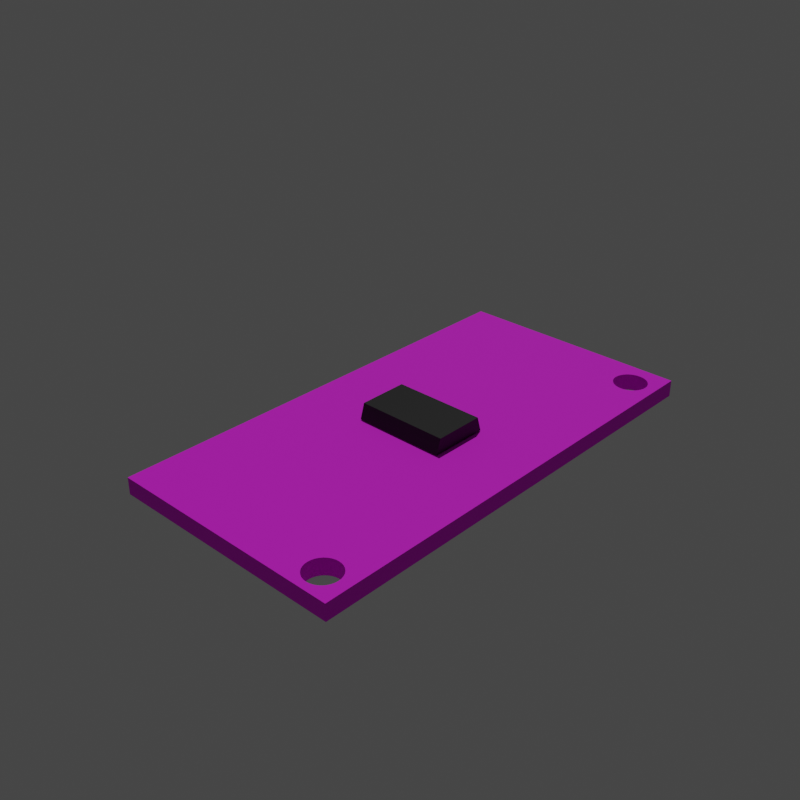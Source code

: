 # Source: 16-channel-Multiplexer.blend  (saved by Blender 3.0.42; exported with 4.5.12 LTS)
import bpy
from mathutils import Matrix  # noqa: F401  (used for matrix-valued properties, if any)

bpy.ops.wm.read_factory_settings(use_empty=True)
scene = bpy.context.scene
scene.name = 'Scene'

# ---- collections
col_collection = bpy.data.collections.new('Collection'); scene.collection.children.link(col_collection)

# ---- images (referenced by path relative to the original .blend; pixels are not part of the script)
import os
ASSET_DIR = os.environ.get("B2B_ASSET_DIR", "")  # directory of the original .blend (textures are referenced by path, not embedded)
HERE = os.path.dirname(os.path.abspath(__file__))  # packed textures are extracted next to this script under _unpacked/

def load_image(name, relpath, width, height, colorspace="sRGB"):
    """Load a texture the original file referenced (path relative to the .blend, or extracted next to this script)."""
    p = next((c for c in (os.path.join(HERE, relpath), os.path.join(ASSET_DIR, relpath)) if relpath and os.path.exists(c)), "")
    if p:
        img = bpy.data.images.load(p, check_existing=True)
        img.name = name
    else:  # same state as the original file: an image datablock whose file is absent (Cycles renders it pink)
        img = bpy.data.images.new(name, width, height)
        img.source = "FILE"
        img.filepath = "//" + (relpath or name)
    img.colorspace_settings.name = colorspace
    return img
img_multiplexer_tex1_jpg = load_image('multiplexer.tex1.jpg', 'multiplexer.tex1.jpg', 1024, 1024, 'sRGB')

# ---- materials (node trees are filled in below, after node groups)
mat_pcb = bpy.data.materials.new('PCB')
mat_pcb.use_transparent_shadow = False
mat_black_plastic = bpy.data.materials.new('black_plastic')
mat_black_plastic.use_transparent_shadow = False

# ---- material node trees
mat_pcb.use_nodes = True; mat_pcb.node_tree.nodes.clear()
_N = mat_pcb.node_tree.nodes; _L = mat_pcb.node_tree.links
n0 = _N.new('ShaderNodeBsdfPrincipled'); n0.name = 'Principled BSDF'; n0.location = (10, 300)
n0.distribution = 'GGX'
n0.subsurface_method = 'BURLEY'
n0.inputs[2].default_value = 0.7206
n0.inputs[3].default_value = 1.45
n0.inputs[27].default_value = (0.0, 0.0, 0.0, 1.0)
n0.inputs[28].default_value = 1.0
n1 = _N.new('ShaderNodeOutputMaterial'); n1.name = 'Material Output'; n1.location = (300, 300)
n2 = _N.new('ShaderNodeTexImage'); n2.name = 'Image Texture'; n2.location = (-280, 280)
n2.image = img_multiplexer_tex1_jpg
_L.new(n0.outputs[0], n1.inputs[0])
_L.new(n2.outputs[0], n0.inputs[0])
n1.is_active_output = True
mat_black_plastic.use_nodes = True; mat_black_plastic.node_tree.nodes.clear()
_N = mat_black_plastic.node_tree.nodes; _L = mat_black_plastic.node_tree.links
n0 = _N.new('ShaderNodeBsdfPrincipled'); n0.name = 'Principled BSDF'; n0.location = (10, 300)
n0.distribution = 'GGX'
n0.subsurface_method = 'BURLEY'
n0.inputs[0].default_value = (0.0, 0.0, 0.0, 1.0)
n0.inputs[3].default_value = 1.45
n0.inputs[27].default_value = (0.0, 0.0, 0.0, 1.0)
n0.inputs[28].default_value = 1.0
n1 = _N.new('ShaderNodeOutputMaterial'); n1.name = 'Material Output'; n1.location = (300, 300)
_L.new(n0.outputs[0], n1.inputs[0])
n1.is_active_output = True

# ---- world
world_world = bpy.data.worlds.new('World'); scene.world = world_world
world_world.use_nodes = True; world_world.node_tree.nodes.clear()
_N = world_world.node_tree.nodes; _L = world_world.node_tree.links
n0 = _N.new('ShaderNodeOutputWorld'); n0.name = 'World Output'; n0.location = (300, 300)
n1 = _N.new('ShaderNodeBackground'); n1.name = 'Background'; n1.location = (10, 300)
n1.inputs[0].default_value = (0.05088, 0.05088, 0.05088, 1.0)
_L.new(n1.outputs[0], n0.inputs[0])
n0.is_active_output = True
world_world.color = (0.05088, 0.05088, 0.05088)
world_world.use_sun_shadow = False
world_world.sun_shadow_jitter_overblur = 0.0

# ---- cameras
cam_camera = bpy.data.cameras.new('Camera')
cam_camera.clip_start = 0.001

# ---- lights
light_sun = bpy.data.lights.new('Sun', 'SUN')
light_sun.transmission_factor = 0.0
light_sun.energy = 1.0
light_sun.shadow_soft_size = 0.125

# ---- meshes
me_cube = bpy.data.meshes.new('Cube')
me_cube.from_pydata([(-1.0, -1.0, -1.0), (-1.0, -1.0, 1.0), (-1.0, 1.0, -1.0), (-1.0, 1.0, 1.0), (1.0, -1.0, -1.0), (1.0, -1.0, 1.0), (1.0, 1.0, -1.0), (1.0, 1.0, 1.0)], [], [(0, 1, 3, 2), (2, 3, 7, 6), (6, 7, 5, 4), (4, 5, 1, 0), (2, 6, 4, 0), (7, 3, 1, 5)])
_uv = me_cube.uv_layers.new(name='UVMap')
_uv.uv.foreach_set('vector', [0.2101, 0.4003, 0.2286, 0.4003, 0.2286, 0.526, 0.2101, 0.526, 0.2101, 0.526, 0.2286, 0.526, 0.2286, 0.6516, 0.2101, 0.6516, 0.2101, 0.6516, 0.2286, 0.6516, 0.2286, 0.7772, 0.2101, 0.7772, 0.2101, 0.7772, 0.2286, 0.7772, 0.2286, 0.9028, 0.2101, 0.9028, 0.4815, 0.6417, 0.4852, 0.6417, 0.4852, 0.6454, 0.4815, 0.6454, 0.3548, 0.7121, 0.3548, 0.3978, 0.637, 0.3978, 0.637, 0.7121])
me_cube.materials.append(mat_pcb)
me_cube.use_remesh_fix_poles = True
me_cube.use_remesh_preserve_attributes = False
me_cube.update()
me_cube_003 = bpy.data.meshes.new('Cube.003')
me_cube_003.from_pydata([(-1.0, -1.0, -1.0), (-0.8475, -1.0, 1.0), (-1.0, 1.0, -1.0), (-0.8475, 1.0, 1.0), (1.0, -1.0, -1.0), (0.8475, -1.0, 1.0), (1.0, 1.0, -1.0), (0.8475, 1.0, 1.0)], [], [(0, 1, 3, 2), (2, 3, 7, 6), (6, 7, 5, 4), (4, 5, 1, 0), (2, 6, 4, 0), (7, 3, 1, 5)])
_uv = me_cube_003.uv_layers.new(name='UVMap')
_uv.uv.foreach_set('vector', [0.375, 0.0, 0.625, 0.0, 0.625, 0.25, 0.375, 0.25, 0.375, 0.25, 0.625, 0.25, 0.625, 0.5, 0.375, 0.5, 0.375, 0.5, 0.625, 0.5, 0.625, 0.75, 0.375, 0.75, 0.375, 0.75, 0.625, 0.75, 0.625, 1.0, 0.375, 1.0, 0.125, 0.5, 0.375, 0.5, 0.375, 0.75, 0.125, 0.75, 0.625, 0.5, 0.875, 0.5, 0.875, 0.75, 0.625, 0.75])
me_cube_003.materials.append(mat_black_plastic)
me_cube_003.use_remesh_fix_poles = True
me_cube_003.use_remesh_preserve_attributes = False
me_cube_003.update()
me_cylinder_001 = bpy.data.meshes.new('Cylinder.001')
me_cylinder_001.from_pydata([(-0.0005207, 0.001339, -0.005), (-0.0005207, 0.001339, 0.005), (-0.0002281, 0.00131, -0.005), (-0.0002281, 0.00131, 0.005), (5.33e-05, 0.001225, -0.005), (5.33e-05, 0.001225, 0.005), (0.0003126, 0.001086, -0.005), (0.0003126, 0.001086, 0.005), (0.0005399, 0.0008997, -0.005), (0.0005399, 0.0008997, 0.005), (0.0007265, 0.0006724, -0.005), (0.0007265, 0.0006724, 0.005), (0.0008651, 0.000413, -0.005), (0.0008651, 0.000413, 0.005), (0.0009504, 0.0001317, -0.005), (0.0009504, 0.0001317, 0.005), (0.0009793, -0.000161, -0.005), (0.0009793, -0.000161, 0.005), (0.0009504, -0.0004536, -0.005), (0.0009504, -0.0004536, 0.005), (0.0008651, -0.000735, -0.005), (0.0008651, -0.000735, 0.005), (0.0007265, -0.0009943, -0.005), (0.0007265, -0.0009943, 0.005), (0.0005399, -0.001222, -0.005), (0.0005399, -0.001222, 0.005), (0.0003126, -0.001408, -0.005), (0.0003126, -0.001408, 0.005), (5.33e-05, -0.001547, -0.005), (5.33e-05, -0.001547, 0.005), (-0.0002281, -0.001632, -0.005), (-0.0002281, -0.001632, 0.005), (-0.0005207, -0.001661, -0.005), (-0.0005207, -0.001661, 0.005), (-0.0008134, -0.001632, -0.005), (-0.0008134, -0.001632, 0.005), (-0.001095, -0.001547, -0.005), (-0.001095, -0.001547, 0.005), (-0.001354, -0.001408, -0.005), (-0.001354, -0.001408, 0.005), (-0.001581, -0.001222, -0.005), (-0.001581, -0.001222, 0.005), (-0.001768, -0.0009943, -0.005), (-0.001768, -0.0009943, 0.005), (-0.001907, -0.000735, -0.005), (-0.001907, -0.000735, 0.005), (-0.001992, -0.0004536, -0.005), (-0.001992, -0.0004536, 0.005), (-0.002021, -0.000161, -0.005), (-0.002021, -0.000161, 0.005), (-0.001992, 0.0001317, -0.005), (-0.001992, 0.0001317, 0.005), (-0.001907, 0.000413, -0.005), (-0.001907, 0.000413, 0.005), (-0.001768, 0.0006724, -0.005), (-0.001768, 0.0006724, 0.005), (-0.001581, 0.0008997, -0.005), (-0.001581, 0.0008997, 0.005), (-0.001354, 0.001086, -0.005), (-0.001354, 0.001086, 0.005), (-0.001095, 0.001225, -0.005), (-0.001095, 0.001225, 0.005), (-0.0008134, 0.00131, -0.005), (-0.0008134, 0.00131, 0.005), (0.0361, 0.001247, -0.005), (0.0361, 0.001247, 0.005), (0.03639, 0.001218, -0.005), (0.03639, 0.001218, 0.005), (0.03667, 0.001132, -0.005), (0.03667, 0.001132, 0.005), (0.03693, 0.0009938, -0.005), (0.03693, 0.0009938, 0.005), (0.03716, 0.0008072, -0.005), (0.03716, 0.0008072, 0.005), (0.03735, 0.0005799, -0.005), (0.03735, 0.0005799, 0.005), (0.03749, 0.0003206, -0.005), (0.03749, 0.0003206, 0.005), (0.03757, 3.921e-05, -0.005), (0.03757, 3.921e-05, 0.005), (0.0376, -0.0002534, -0.005), (0.0376, -0.0002534, 0.005), (0.03757, -0.0005461, -0.005), (0.03757, -0.0005461, 0.005), (0.03749, -0.0008274, -0.005), (0.03749, -0.0008274, 0.005), (0.03735, -0.001087, -0.005), (0.03735, -0.001087, 0.005), (0.03716, -0.001314, -0.005), (0.03716, -0.001314, 0.005), (0.03693, -0.001501, -0.005), (0.03693, -0.001501, 0.005), (0.03667, -0.001639, -0.005), (0.03667, -0.001639, 0.005), (0.03639, -0.001725, -0.005), (0.03639, -0.001725, 0.005), (0.0361, -0.001753, -0.005), (0.0361, -0.001753, 0.005), (0.03581, -0.001725, -0.005), (0.03581, -0.001725, 0.005), (0.03553, -0.001639, -0.005), (0.03553, -0.001639, 0.005), (0.03527, -0.001501, -0.005), (0.03527, -0.001501, 0.005), (0.03504, -0.001314, -0.005), (0.03504, -0.001314, 0.005), (0.03485, -0.001087, -0.005), (0.03485, -0.001087, 0.005), (0.03471, -0.0008274, -0.005), (0.03471, -0.0008274, 0.005), (0.03463, -0.0005461, -0.005), (0.03463, -0.0005461, 0.005), (0.0346, -0.0002534, -0.005), (0.0346, -0.0002534, 0.005), (0.03463, 3.921e-05, -0.005), (0.03463, 3.921e-05, 0.005), (0.03471, 0.0003206, -0.005), (0.03471, 0.0003206, 0.005), (0.03485, 0.0005799, -0.005), (0.03485, 0.0005799, 0.005), (0.03504, 0.0008072, -0.005), (0.03504, 0.0008072, 0.005), (0.03527, 0.0009938, -0.005), (0.03527, 0.0009938, 0.005), (0.03553, 0.001132, -0.005), (0.03553, 0.001132, 0.005), (0.03581, 0.001218, -0.005), (0.03581, 0.001218, 0.005)], [], [(0, 1, 3, 2), (2, 3, 5, 4), (4, 5, 7, 6), (6, 7, 9, 8), (8, 9, 11, 10), (10, 11, 13, 12), (12, 13, 15, 14), (14, 15, 17, 16), (16, 17, 19, 18), (18, 19, 21, 20), (20, 21, 23, 22), (22, 23, 25, 24), (24, 25, 27, 26), (26, 27, 29, 28), (28, 29, 31, 30), (30, 31, 33, 32), (32, 33, 35, 34), (34, 35, 37, 36), (36, 37, 39, 38), (38, 39, 41, 40), (40, 41, 43, 42), (42, 43, 45, 44), (44, 45, 47, 46), (46, 47, 49, 48), (48, 49, 51, 50), (50, 51, 53, 52), (52, 53, 55, 54), (54, 55, 57, 56), (56, 57, 59, 58), (58, 59, 61, 60), (3, 1, 63, 61, 59, 57, 55, 53, 51, 49, 47, 45, 43, 41, 39, 37, 35, 33, 31, 29, 27, 25, 23, 21, 19, 17, 15, 13, 11, 9, 7, 5), (60, 61, 63, 62), (62, 63, 1, 0), (0, 2, 4, 6, 8, 10, 12, 14, 16, 18, 20, 22, 24, 26, 28, 30, 32, 34, 36, 38, 40, 42, 44, 46, 48, 50, 52, 54, 56, 58, 60, 62), (64, 65, 67, 66), (66, 67, 69, 68), (68, 69, 71, 70), (70, 71, 73, 72), (72, 73, 75, 74), (74, 75, 77, 76), (76, 77, 79, 78), (78, 79, 81, 80), (80, 81, 83, 82), (82, 83, 85, 84), (84, 85, 87, 86), (86, 87, 89, 88), (88, 89, 91, 90), (90, 91, 93, 92), (92, 93, 95, 94), (94, 95, 97, 96), (96, 97, 99, 98), (98, 99, 101, 100), (100, 101, 103, 102), (102, 103, 105, 104), (104, 105, 107, 106), (106, 107, 109, 108), (108, 109, 111, 110), (110, 111, 113, 112), (112, 113, 115, 114), (114, 115, 117, 116), (116, 117, 119, 118), (118, 119, 121, 120), (120, 121, 123, 122), (122, 123, 125, 124), (67, 65, 127, 125, 123, 121, 119, 117, 115, 113, 111, 109, 107, 105, 103, 101, 99, 97, 95, 93, 91, 89, 87, 85, 83, 81, 79, 77, 75, 73, 71, 69), (124, 125, 127, 126), (126, 127, 65, 64), (64, 66, 68, 70, 72, 74, 76, 78, 80, 82, 84, 86, 88, 90, 92, 94, 96, 98, 100, 102, 104, 106, 108, 110, 112, 114, 116, 118, 120, 122, 124, 126)])
_uv = me_cylinder_001.uv_layers.new(name='UVMap')
_uv.uv.foreach_set('vector', [1.0, 0.5, 1.0, 1.0, 0.9688, 1.0, 0.9688, 0.5, 0.9688, 0.5, 0.9688, 1.0, 0.9375, 1.0, 0.9375, 0.5, 0.9375, 0.5, 0.9375, 1.0, 0.9062, 1.0, 0.9062, 0.5, 0.9062, 0.5, 0.9062, 1.0, 0.875, 1.0, 0.875, 0.5, 0.875, 0.5, 0.875, 1.0, 0.8438, 1.0, 0.8438, 0.5, 0.8438, 0.5, 0.8438, 1.0, 0.8125, 1.0, 0.8125, 0.5, 0.8125, 0.5, 0.8125, 1.0, 0.7812, 1.0, 0.7812, 0.5, 0.7812, 0.5, 0.7812, 1.0, 0.75, 1.0, 0.75, 0.5, 0.75, 0.5, 0.75, 1.0, 0.7188, 1.0, 0.7188, 0.5, 0.7188, 0.5, 0.7188, 1.0, 0.6875, 1.0, 0.6875, 0.5, 0.6875, 0.5, 0.6875, 1.0, 0.6562, 1.0, 0.6562, 0.5, 0.6562, 0.5, 0.6562, 1.0, 0.625, 1.0, 0.625, 0.5, 0.625, 0.5, 0.625, 1.0, 0.5938, 1.0, 0.5938, 0.5, 0.5938, 0.5, 0.5938, 1.0, 0.5625, 1.0, 0.5625, 0.5, 0.5625, 0.5, 0.5625, 1.0, 0.5312, 1.0, 0.5312, 0.5, 0.5312, 0.5, 0.5312, 1.0, 0.5, 1.0, 0.5, 0.5, 0.5, 0.5, 0.5, 1.0, 0.4688, 1.0, 0.4688, 0.5, 0.4688, 0.5, 0.4688, 1.0, 0.4375, 1.0, 0.4375, 0.5, 0.4375, 0.5, 0.4375, 1.0, 0.4062, 1.0, 0.4062, 0.5, 0.4062, 0.5, 0.4062, 1.0, 0.375, 1.0, 0.375, 0.5, 0.375, 0.5, 0.375, 1.0, 0.3438, 1.0, 0.3438, 0.5, 0.3438, 0.5, 0.3438, 1.0, 0.3125, 1.0, 0.3125, 0.5, 0.3125, 0.5, 0.3125, 1.0, 0.2812, 1.0, 0.2812, 0.5, 0.2812, 0.5, 0.2812, 1.0, 0.25, 1.0, 0.25, 0.5, 0.25, 0.5, 0.25, 1.0, 0.2188, 1.0, 0.2188, 0.5, 0.2188, 0.5, 0.2188, 1.0, 0.1875, 1.0, 0.1875, 0.5, 0.1875, 0.5, 0.1875, 1.0, 0.1562, 1.0, 0.1562, 0.5, 0.1562, 0.5, 0.1562, 1.0, 0.125, 1.0, 0.125, 0.5, 0.125, 0.5, 0.125, 1.0, 0.09375, 1.0, 0.09375, 0.5, 0.09375, 0.5, 0.09375, 1.0, 0.0625, 1.0, 0.0625, 0.5, 0.2968, 0.4854, 0.25, 0.49, 0.2032, 0.4854, 0.1582, 0.4717, 0.1167, 0.4496, 0.08029, 0.4197, 0.05045, 0.3833, 0.02827, 0.3418, 0.01461, 0.2968, 0.01, 0.25, 0.01461, 0.2032, 0.02827, 0.1582, 0.05045, 0.1167, 0.08029, 0.08029, 0.1167, 0.05045, 0.1582, 0.02827, 0.2032, 0.01461, 0.25, 0.01, 0.2968, 0.01461, 0.3418, 0.02827, 0.3833, 0.05045, 0.4197, 0.08029, 0.4496, 0.1167, 0.4717, 0.1582, 0.4854, 0.2032, 0.49, 0.25, 0.4854, 0.2968, 0.4717, 0.3418, 0.4496, 0.3833, 0.4197, 0.4197, 0.3833, 0.4496, 0.3418, 0.4717, 0.0625, 0.5, 0.0625, 1.0, 0.03125, 1.0, 0.03125, 0.5, 0.03125, 0.5, 0.03125, 1.0, 0.0, 1.0, 0.0, 0.5, 0.75, 0.49, 0.7968, 0.4854, 0.8418, 0.4717, 0.8833, 0.4496, 0.9197, 0.4197, 0.9496, 0.3833, 0.9717, 0.3418, 0.9854, 0.2968, 0.99, 0.25, 0.9854, 0.2032, 0.9717, 0.1582, 0.9496, 0.1167, 0.9197, 0.08029, 0.8833, 0.05045, 0.8418, 0.02827, 0.7968, 0.01461, 0.75, 0.01, 0.7032, 0.01461, 0.6582, 0.02827, 0.6167, 0.05045, 0.5803, 0.08029, 0.5504, 0.1167, 0.5283, 0.1582, 0.5146, 0.2032, 0.51, 0.25, 0.5146, 0.2968, 0.5283, 0.3418, 0.5504, 0.3833, 0.5803, 0.4197, 0.6167, 0.4496, 0.6582, 0.4717, 0.7032, 0.4854, 1.0, 0.5, 1.0, 1.0, 0.9688, 1.0, 0.9688, 0.5, 0.9688, 0.5, 0.9688, 1.0, 0.9375, 1.0, 0.9375, 0.5, 0.9375, 0.5, 0.9375, 1.0, 0.9062, 1.0, 0.9062, 0.5, 0.9062, 0.5, 0.9062, 1.0, 0.875, 1.0, 0.875, 0.5, 0.875, 0.5, 0.875, 1.0, 0.8438, 1.0, 0.8438, 0.5, 0.8438, 0.5, 0.8438, 1.0, 0.8125, 1.0, 0.8125, 0.5, 0.8125, 0.5, 0.8125, 1.0, 0.7812, 1.0, 0.7812, 0.5, 0.7812, 0.5, 0.7812, 1.0, 0.75, 1.0, 0.75, 0.5, 0.75, 0.5, 0.75, 1.0, 0.7188, 1.0, 0.7188, 0.5, 0.7188, 0.5, 0.7188, 1.0, 0.6875, 1.0, 0.6875, 0.5, 0.6875, 0.5, 0.6875, 1.0, 0.6562, 1.0, 0.6562, 0.5, 0.6562, 0.5, 0.6562, 1.0, 0.625, 1.0, 0.625, 0.5, 0.625, 0.5, 0.625, 1.0, 0.5938, 1.0, 0.5938, 0.5, 0.5938, 0.5, 0.5938, 1.0, 0.5625, 1.0, 0.5625, 0.5, 0.5625, 0.5, 0.5625, 1.0, 0.5312, 1.0, 0.5312, 0.5, 0.5312, 0.5, 0.5312, 1.0, 0.5, 1.0, 0.5, 0.5, 0.5, 0.5, 0.5, 1.0, 0.4688, 1.0, 0.4688, 0.5, 0.4688, 0.5, 0.4688, 1.0, 0.4375, 1.0, 0.4375, 0.5, 0.4375, 0.5, 0.4375, 1.0, 0.4062, 1.0, 0.4062, 0.5, 0.4062, 0.5, 0.4062, 1.0, 0.375, 1.0, 0.375, 0.5, 0.375, 0.5, 0.375, 1.0, 0.3438, 1.0, 0.3438, 0.5, 0.3438, 0.5, 0.3438, 1.0, 0.3125, 1.0, 0.3125, 0.5, 0.3125, 0.5, 0.3125, 1.0, 0.2812, 1.0, 0.2812, 0.5, 0.2812, 0.5, 0.2812, 1.0, 0.25, 1.0, 0.25, 0.5, 0.25, 0.5, 0.25, 1.0, 0.2188, 1.0, 0.2188, 0.5, 0.2188, 0.5, 0.2188, 1.0, 0.1875, 1.0, 0.1875, 0.5, 0.1875, 0.5, 0.1875, 1.0, 0.1562, 1.0, 0.1562, 0.5, 0.1562, 0.5, 0.1562, 1.0, 0.125, 1.0, 0.125, 0.5, 0.125, 0.5, 0.125, 1.0, 0.09375, 1.0, 0.09375, 0.5, 0.09375, 0.5, 0.09375, 1.0, 0.0625, 1.0, 0.0625, 0.5, 0.2968, 0.4854, 0.25, 0.49, 0.2032, 0.4854, 0.1582, 0.4717, 0.1167, 0.4496, 0.08029, 0.4197, 0.05045, 0.3833, 0.02827, 0.3418, 0.01461, 0.2968, 0.01, 0.25, 0.01461, 0.2032, 0.02827, 0.1582, 0.05045, 0.1167, 0.08029, 0.08029, 0.1167, 0.05045, 0.1582, 0.02827, 0.2032, 0.01461, 0.25, 0.01, 0.2968, 0.01461, 0.3418, 0.02827, 0.3833, 0.05045, 0.4197, 0.08029, 0.4496, 0.1167, 0.4717, 0.1582, 0.4854, 0.2032, 0.49, 0.25, 0.4854, 0.2968, 0.4717, 0.3418, 0.4496, 0.3833, 0.4197, 0.4197, 0.3833, 0.4496, 0.3418, 0.4717, 0.0625, 0.5, 0.0625, 1.0, 0.03125, 1.0, 0.03125, 0.5, 0.03125, 0.5, 0.03125, 1.0, 0.0, 1.0, 0.0, 0.5, 0.75, 0.49, 0.7968, 0.4854, 0.8418, 0.4717, 0.8833, 0.4496, 0.9197, 0.4197, 0.9496, 0.3833, 0.9717, 0.3418, 0.9854, 0.2968, 0.99, 0.25, 0.9854, 0.2032, 0.9717, 0.1582, 0.9496, 0.1167, 0.9197, 0.08029, 0.8833, 0.05045, 0.8418, 0.02827, 0.7968, 0.01461, 0.75, 0.01, 0.7032, 0.01461, 0.6582, 0.02827, 0.6167, 0.05045, 0.5803, 0.08029, 0.5504, 0.1167, 0.5283, 0.1582, 0.5146, 0.2032, 0.51, 0.25, 0.5146, 0.2968, 0.5283, 0.3418, 0.5504, 0.3833, 0.5803, 0.4197, 0.6167, 0.4496, 0.6582, 0.4717, 0.7032, 0.4854])
me_cylinder_001.use_remesh_fix_poles = True
me_cylinder_001.use_remesh_preserve_attributes = False
me_cylinder_001.update()

# ---- objects
ob_cube = bpy.data.objects.new('Cube', me_cube)
ob_cube_001 = bpy.data.objects.new('Cube.001', me_cube_003)
ob_cylinder_001 = bpy.data.objects.new('Cylinder.001', me_cylinder_001)
ob_camera = bpy.data.objects.new('Camera', cam_camera)
ob_sun = bpy.data.objects.new('Sun', light_sun)

# ---- transforms, parenting, visibility, modifiers, constraints
ob_cube.location = (0.0, 0.0, 0.0)
ob_cube.scale = (0.02075, 0.01075, 0.00075)
_m = ob_cube.modifiers.new('Boolean', 'BOOLEAN')
_m.object = ob_cylinder_001
ob_cube_001.location = (0.0, 0.0, 0.0015)
ob_cube_001.scale = (0.00265, 0.00415, 0.000675)
ob_cylinder_001.location = (-0.01805, -0.00805, 0.0)
ob_cylinder_001.hide_render = True
ob_camera.location = (-0.05793, -0.05217, 0.04597)
ob_camera.rotation_euler = (1.068, -3.096e-07, -0.8168)
ob_sun.location = (0.01961, 0.0126, 0.01212)
ob_sun.rotation_euler = (-0.2287, 0.3349, -0.03882)

# ---- collection membership
scene.collection.objects.link(ob_cube)
scene.collection.objects.link(ob_cube_001)
scene.collection.objects.link(ob_cylinder_001)
scene.collection.objects.link(ob_camera)
scene.collection.objects.link(ob_sun)

# ---- scene / render settings (as saved in the file)
scene.camera = ob_camera
scene.frame_start = 1; scene.frame_end = 250; scene.frame_set(1)
scene.render.engine = 'BLENDER_EEVEE_NEXT'
scene.render.resolution_x = 1024
scene.render.resolution_y = 1024
scene.render.film_transparent = True
scene.cycles.use_denoising = False
scene.cycles.samples = 128
scene.cycles.sampling_pattern = 'TABULATED_SOBOL'
scene.cycles.use_adaptive_sampling = False
scene.cycles.use_light_tree = False
scene.eevee.use_gtao = True
scene.eevee.use_raytracing = True
scene.view_settings.view_transform = 'Filmic'
bpy.context.view_layer.update()
